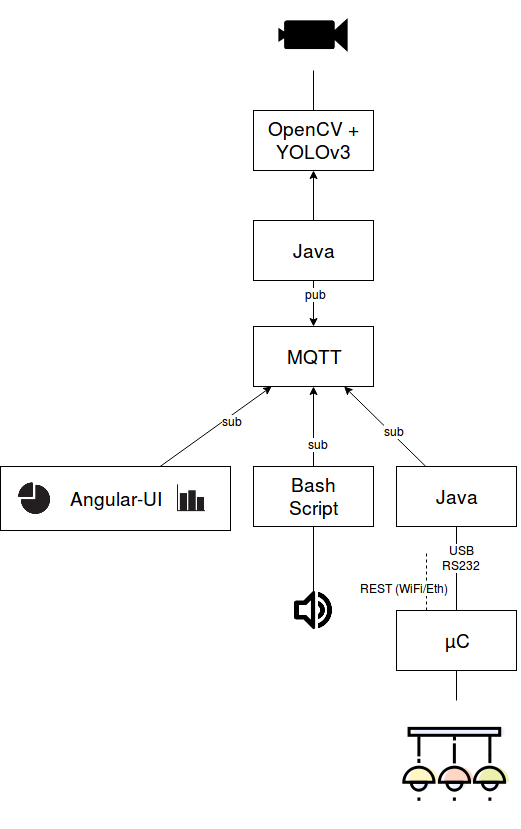

The diagram above was exported from draw.io. Its source (the exported page's mxGraphModel, read from the mxfile embedded in the PNG):
<mxGraphModel dx="844" dy="393" grid="1" gridSize="10" guides="1" tooltips="1" connect="1" arrows="1" fold="1" page="1" pageScale="1" pageWidth="827" pageHeight="1169" math="0" shadow="0">
  <root>
    <mxCell id="0" />
    <mxCell id="1" parent="0" />
    <mxCell id="VIP2VJWadeSikRpEl5YC-2" value="&lt;font style=&quot;font-size: 19px&quot;&gt;Bash&lt;br&gt;Script&lt;br&gt;&lt;/font&gt;" style="rounded=0;whiteSpace=wrap;html=1;" parent="1" vertex="1">
      <mxGeometry x="293" y="466" width="120" height="60" as="geometry" />
    </mxCell>
    <mxCell id="0arkISNheOEwROJc9pC_-2" value="&lt;font style=&quot;font-size: 19px&quot;&gt;OpenCV + YOLOv3&lt;/font&gt;" style="rounded=0;whiteSpace=wrap;html=1;" parent="1" vertex="1">
      <mxGeometry x="293" y="110" width="120" height="60" as="geometry" />
    </mxCell>
    <mxCell id="0arkISNheOEwROJc9pC_-3" value="&lt;font style=&quot;font-size: 19px&quot;&gt;MQTT&lt;/font&gt;" style="rounded=0;whiteSpace=wrap;html=1;" parent="1" vertex="1">
      <mxGeometry x="293" y="326" width="120" height="60" as="geometry" />
    </mxCell>
    <mxCell id="0arkISNheOEwROJc9pC_-4" value="&lt;font style=&quot;font-size: 19px&quot;&gt;Java&lt;/font&gt;" style="rounded=0;whiteSpace=wrap;html=1;" parent="1" vertex="1">
      <mxGeometry x="293" y="220" width="120" height="60" as="geometry" />
    </mxCell>
    <mxCell id="0arkISNheOEwROJc9pC_-5" value="&lt;font style=&quot;font-size: 19px&quot;&gt;Java&lt;/font&gt;" style="rounded=0;whiteSpace=wrap;html=1;" parent="1" vertex="1">
      <mxGeometry x="436" y="466" width="120" height="60" as="geometry" />
    </mxCell>
    <mxCell id="0arkISNheOEwROJc9pC_-6" value="&lt;font style=&quot;font-size: 19px&quot;&gt;μC&lt;/font&gt;" style="rounded=0;whiteSpace=wrap;html=1;" parent="1" vertex="1">
      <mxGeometry x="436" y="610" width="120" height="60" as="geometry" />
    </mxCell>
    <mxCell id="0arkISNheOEwROJc9pC_-9" value="" style="shape=image;html=1;verticalAlign=top;verticalLabelPosition=bottom;labelBackgroundColor=#ffffff;imageAspect=0;aspect=fixed;image=https://cdn0.iconfinder.com/data/icons/interior-and-decor-vol-1-1/512/22-128.png" parent="1" vertex="1">
      <mxGeometry x="432" y="700" width="128" height="128" as="geometry" />
    </mxCell>
    <mxCell id="0arkISNheOEwROJc9pC_-11" value="" style="shape=image;html=1;verticalAlign=top;verticalLabelPosition=bottom;labelBackgroundColor=#ffffff;imageAspect=0;aspect=fixed;image=https://cdn2.iconfinder.com/data/icons/pittogrammi/142/41-128.png" parent="1" vertex="1">
      <mxGeometry x="318" width="70" height="70" as="geometry" />
    </mxCell>
    <mxCell id="0arkISNheOEwROJc9pC_-14" value="" style="endArrow=classic;html=1;exitX=0.5;exitY=0;exitDx=0;exitDy=0;" parent="1" source="VIP2VJWadeSikRpEl5YC-2" target="0arkISNheOEwROJc9pC_-3" edge="1">
      <mxGeometry width="50" height="50" relative="1" as="geometry">
        <mxPoint x="345.7142857142858" y="466" as="sourcePoint" />
        <mxPoint x="130" y="766" as="targetPoint" />
      </mxGeometry>
    </mxCell>
    <mxCell id="0arkISNheOEwROJc9pC_-30" value="&lt;div&gt;sub&lt;/div&gt;" style="text;html=1;resizable=0;points=[];align=center;verticalAlign=middle;labelBackgroundColor=#ffffff;" parent="0arkISNheOEwROJc9pC_-14" vertex="1" connectable="0">
      <mxGeometry x="-0.413" y="-4" relative="1" as="geometry">
        <mxPoint as="offset" />
      </mxGeometry>
    </mxCell>
    <mxCell id="0arkISNheOEwROJc9pC_-19" value="" style="endArrow=classic;html=1;" parent="1" source="0arkISNheOEwROJc9pC_-16" target="0arkISNheOEwROJc9pC_-3" edge="1">
      <mxGeometry width="50" height="50" relative="1" as="geometry">
        <mxPoint x="80" y="996" as="sourcePoint" />
        <mxPoint x="130" y="946" as="targetPoint" />
      </mxGeometry>
    </mxCell>
    <mxCell id="0arkISNheOEwROJc9pC_-31" value="sub" style="text;html=1;resizable=0;points=[];align=center;verticalAlign=middle;labelBackgroundColor=#ffffff;" parent="0arkISNheOEwROJc9pC_-19" vertex="1" connectable="0">
      <mxGeometry x="0.2383" y="-4" relative="1" as="geometry">
        <mxPoint y="1" as="offset" />
      </mxGeometry>
    </mxCell>
    <mxCell id="0arkISNheOEwROJc9pC_-20" value="" style="group" parent="1" vertex="1" connectable="0">
      <mxGeometry x="40" y="466" width="230" height="64" as="geometry" />
    </mxCell>
    <mxCell id="0arkISNheOEwROJc9pC_-16" value="&lt;font style=&quot;font-size: 19px&quot;&gt;Angular-&lt;font style=&quot;font-size: 19px&quot;&gt;UI&lt;/font&gt;&lt;/font&gt;" style="rounded=0;whiteSpace=wrap;html=1;" parent="0arkISNheOEwROJc9pC_-20" vertex="1">
      <mxGeometry width="230" height="64" as="geometry" />
    </mxCell>
    <mxCell id="0arkISNheOEwROJc9pC_-15" value="" style="shape=image;html=1;verticalAlign=top;verticalLabelPosition=bottom;labelBackgroundColor=#ffffff;imageAspect=0;aspect=fixed;image=https://cdn0.iconfinder.com/data/icons/glyphcon-supply-free-set/512/28-piechart-128.png" parent="0arkISNheOEwROJc9pC_-20" vertex="1">
      <mxGeometry x="18" y="16" width="32" height="32" as="geometry" />
    </mxCell>
    <mxCell id="0arkISNheOEwROJc9pC_-18" value="" style="shape=image;html=1;verticalAlign=top;verticalLabelPosition=bottom;labelBackgroundColor=#ffffff;imageAspect=0;aspect=fixed;image=https://cdn4.iconfinder.com/data/icons/iphone-calculator-shopping-report/128/barChart.png" parent="0arkISNheOEwROJc9pC_-20" vertex="1">
      <mxGeometry x="172.5" y="14" width="36" height="36" as="geometry" />
    </mxCell>
    <mxCell id="0arkISNheOEwROJc9pC_-21" value="" style="endArrow=classic;html=1;" parent="1" source="0arkISNheOEwROJc9pC_-5" target="0arkISNheOEwROJc9pC_-3" edge="1">
      <mxGeometry width="50" height="50" relative="1" as="geometry">
        <mxPoint x="80" y="766" as="sourcePoint" />
        <mxPoint x="130" y="716" as="targetPoint" />
      </mxGeometry>
    </mxCell>
    <mxCell id="0arkISNheOEwROJc9pC_-32" value="sub" style="text;html=1;resizable=0;points=[];align=center;verticalAlign=middle;labelBackgroundColor=#ffffff;" parent="0arkISNheOEwROJc9pC_-21" vertex="1" connectable="0">
      <mxGeometry x="-0.1752" y="-3" relative="1" as="geometry">
        <mxPoint as="offset" />
      </mxGeometry>
    </mxCell>
    <mxCell id="0arkISNheOEwROJc9pC_-23" value="" style="endArrow=none;html=1;" parent="1" source="0arkISNheOEwROJc9pC_-6" target="0arkISNheOEwROJc9pC_-5" edge="1">
      <mxGeometry width="50" height="50" relative="1" as="geometry">
        <mxPoint x="80" y="766" as="sourcePoint" />
        <mxPoint x="130" y="716" as="targetPoint" />
      </mxGeometry>
    </mxCell>
    <mxCell id="0arkISNheOEwROJc9pC_-34" value="&lt;div&gt;USB&lt;/div&gt;&lt;div&gt;RS232&lt;/div&gt;" style="text;html=1;resizable=0;points=[];align=center;verticalAlign=middle;labelBackgroundColor=#ffffff;" parent="0arkISNheOEwROJc9pC_-23" vertex="1" connectable="0">
      <mxGeometry x="0.2508" y="-4" relative="1" as="geometry">
        <mxPoint as="offset" />
      </mxGeometry>
    </mxCell>
    <mxCell id="0arkISNheOEwROJc9pC_-24" value="" style="endArrow=none;dashed=1;html=1;exitX=0.25;exitY=0;exitDx=0;exitDy=0;" parent="1" source="0arkISNheOEwROJc9pC_-6" edge="1">
      <mxGeometry width="50" height="50" relative="1" as="geometry">
        <mxPoint x="628" y="660" as="sourcePoint" />
        <mxPoint x="466" y="550" as="targetPoint" />
      </mxGeometry>
    </mxCell>
    <mxCell id="0arkISNheOEwROJc9pC_-35" value="REST (WiFi/Eth)" style="text;html=1;resizable=0;points=[];align=center;verticalAlign=middle;labelBackgroundColor=#ffffff;" parent="0arkISNheOEwROJc9pC_-24" vertex="1" connectable="0">
      <mxGeometry x="-0.41" y="-5" relative="1" as="geometry">
        <mxPoint x="-27.5" y="-4.5" as="offset" />
      </mxGeometry>
    </mxCell>
    <mxCell id="0arkISNheOEwROJc9pC_-25" value="" style="endArrow=none;html=1;" parent="1" source="0arkISNheOEwROJc9pC_-6" target="0arkISNheOEwROJc9pC_-9" edge="1">
      <mxGeometry width="50" height="50" relative="1" as="geometry">
        <mxPoint x="78" y="840" as="sourcePoint" />
        <mxPoint x="128" y="790" as="targetPoint" />
      </mxGeometry>
    </mxCell>
    <mxCell id="0arkISNheOEwROJc9pC_-26" value="" style="endArrow=classic;html=1;" parent="1" source="0arkISNheOEwROJc9pC_-4" target="0arkISNheOEwROJc9pC_-3" edge="1">
      <mxGeometry width="50" height="50" relative="1" as="geometry">
        <mxPoint x="103" y="790" as="sourcePoint" />
        <mxPoint x="153" y="740" as="targetPoint" />
      </mxGeometry>
    </mxCell>
    <mxCell id="0arkISNheOEwROJc9pC_-33" value="&lt;div&gt;pub&lt;/div&gt;" style="text;html=1;resizable=0;points=[];align=center;verticalAlign=middle;labelBackgroundColor=#ffffff;" parent="0arkISNheOEwROJc9pC_-26" vertex="1" connectable="0">
      <mxGeometry x="-0.4348" y="2" relative="1" as="geometry">
        <mxPoint as="offset" />
      </mxGeometry>
    </mxCell>
    <mxCell id="0arkISNheOEwROJc9pC_-27" value="" style="endArrow=classic;html=1;" parent="1" source="0arkISNheOEwROJc9pC_-4" target="0arkISNheOEwROJc9pC_-2" edge="1">
      <mxGeometry width="50" height="50" relative="1" as="geometry">
        <mxPoint x="103" y="790" as="sourcePoint" />
        <mxPoint x="153" y="740" as="targetPoint" />
      </mxGeometry>
    </mxCell>
    <mxCell id="0arkISNheOEwROJc9pC_-28" value="" style="endArrow=none;html=1;" parent="1" source="0arkISNheOEwROJc9pC_-2" target="0arkISNheOEwROJc9pC_-11" edge="1">
      <mxGeometry width="50" height="50" relative="1" as="geometry">
        <mxPoint x="123" y="790" as="sourcePoint" />
        <mxPoint x="173" y="740" as="targetPoint" />
      </mxGeometry>
    </mxCell>
    <mxCell id="VIP2VJWadeSikRpEl5YC-1" value="" style="shape=image;html=1;verticalAlign=top;verticalLabelPosition=bottom;labelBackgroundColor=#ffffff;imageAspect=0;aspect=fixed;image=https://cdn3.iconfinder.com/data/icons/eightyshades/512/29_Sound_alt-128.png" parent="1" vertex="1">
      <mxGeometry x="334" y="591" width="38" height="38" as="geometry" />
    </mxCell>
    <mxCell id="VIP2VJWadeSikRpEl5YC-6" value="" style="endArrow=none;html=1;entryX=0.5;entryY=1;entryDx=0;entryDy=0;exitX=0.5;exitY=0;exitDx=0;exitDy=0;" parent="1" source="VIP2VJWadeSikRpEl5YC-1" target="VIP2VJWadeSikRpEl5YC-2" edge="1">
      <mxGeometry width="50" height="50" relative="1" as="geometry">
        <mxPoint x="150" y="630" as="sourcePoint" />
        <mxPoint x="200" y="580" as="targetPoint" />
      </mxGeometry>
    </mxCell>
  </root>
</mxGraphModel>